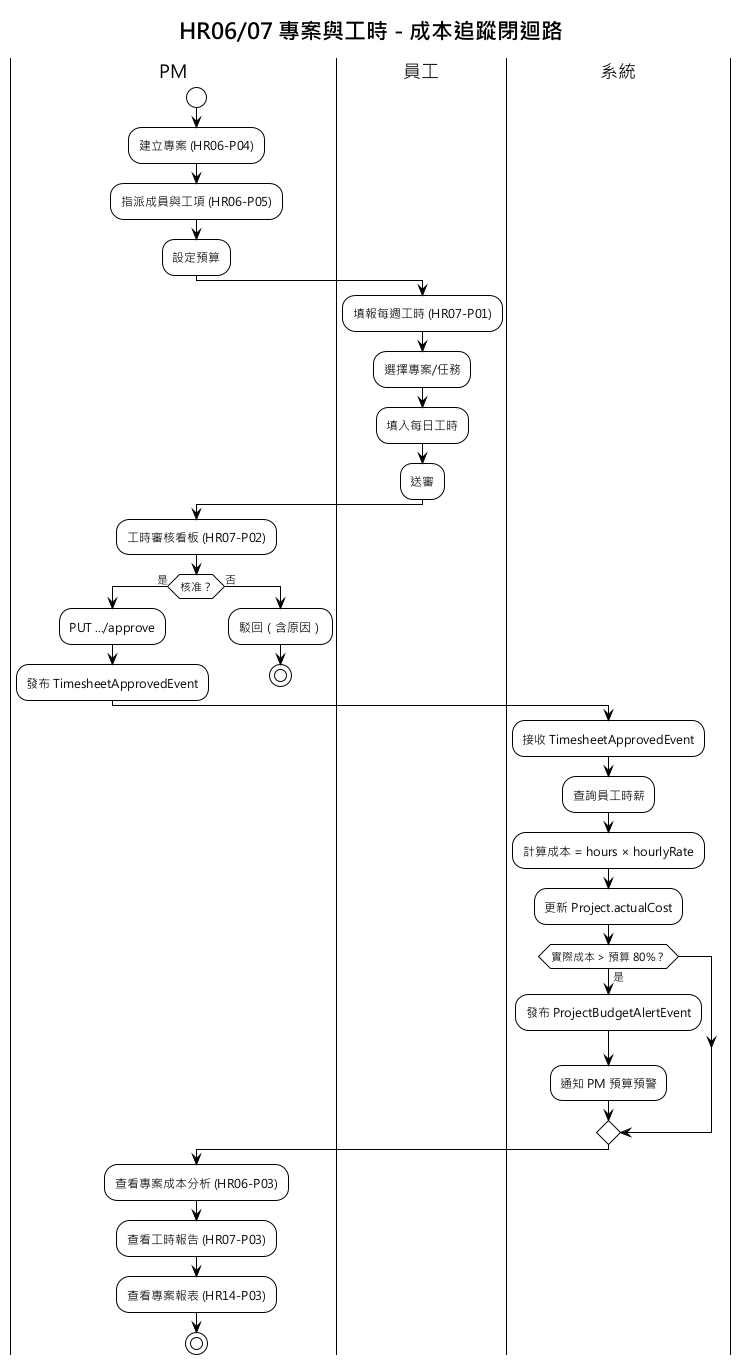

The diagram above was rendered by PlantUML. Its source (embedded in the PNG):
@startuml
!theme plain
skinparam defaultFontName "Microsoft JhengHei"

title HR06/07 專案與工時 - 成本追蹤閉迴路

|PM|
start
:建立專案 (HR06-P04);
:指派成員與工項 (HR06-P05);
:設定預算;

|員工|
:填報每週工時 (HR07-P01);
:選擇專案/任務;
:填入每日工時;
:送審;

|PM|
:工時審核看板 (HR07-P02);
if (核准？) then (是)
  :PUT .../approve;
  :發布 TimesheetApprovedEvent;
else (否)
  :駁回（含原因）;
  stop
endif

|系統|
:接收 TimesheetApprovedEvent;
:查詢員工時薪;
:計算成本 = hours × hourlyRate;
:更新 Project.actualCost;

if (實際成本 > 預算 80%？) then (是)
  :發布 ProjectBudgetAlertEvent;
  :通知 PM 預算預警;
endif

|PM|
:查看專案成本分析 (HR06-P03);
:查看工時報告 (HR07-P03);
:查看專案報表 (HR14-P03);

stop
@enduml